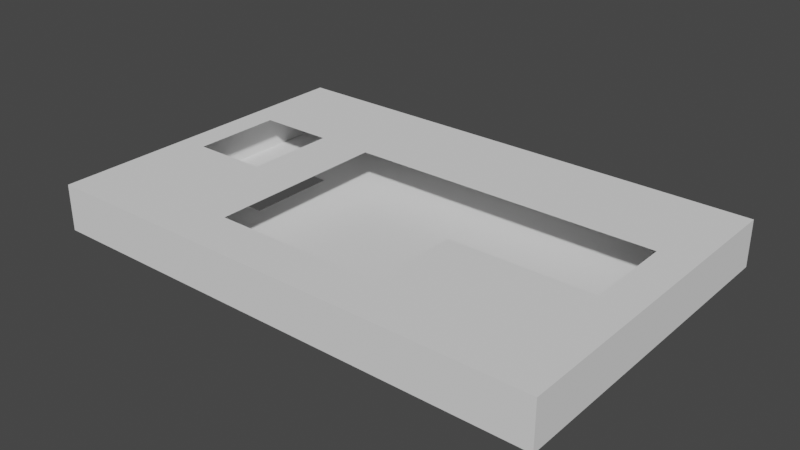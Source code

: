 # Source: untitled.blend  (saved by Blender 2.93.21; exported with 4.5.12 LTS)
import bpy
from mathutils import Matrix  # noqa: F401  (used for matrix-valued properties, if any)

bpy.ops.wm.read_factory_settings(use_empty=True)
scene = bpy.context.scene
scene.name = 'Scene'

# ---- collections
col_collection = bpy.data.collections.new('Collection'); scene.collection.children.link(col_collection)

# ---- world
world_world = bpy.data.worlds.new('World'); scene.world = world_world
world_world.use_nodes = True; world_world.node_tree.nodes.clear()
_N = world_world.node_tree.nodes; _L = world_world.node_tree.links
n0 = _N.new('ShaderNodeOutputWorld'); n0.name = 'World Output'; n0.location = (300, 300)
n1 = _N.new('ShaderNodeBackground'); n1.name = 'Background'; n1.location = (10, 300)
n1.inputs[0].default_value = (0.05088, 0.05088, 0.05088, 1.0)
_L.new(n1.outputs[0], n0.inputs[0])
n0.is_active_output = True
world_world.color = (0.05088, 0.05088, 0.05088)
world_world.use_sun_shadow = False
world_world.sun_shadow_jitter_overblur = 0.0

# ---- meshes
me_plane_003 = bpy.data.meshes.new('Plane.003')
me_plane_003.from_pydata([(-0.4, 13.35, -1.0), (-0.4, 13.35, 1.0), (0.4, 13.35, -1.0), (0.4, 13.35, 1.0), (0.4, 1.0, 1.0), (0.4, 1.0, -1.0), (0.4, -1.0, 1.0), (0.4, -1.0, -1.0), (-0.4, 1.0, 1.0), (-0.4, 1.0, -1.0), (-0.4, -1.0, 1.0), (-0.4, -1.0, -1.0), (-0.4, 4.941, 1.0), (0.4, 4.941, 1.0), (-0.4, 4.941, -1.0), (0.4, 4.941, -1.0), (0.4, 8.862, 1.0), (0.4, 8.862, -1.0), (-0.4, 8.862, 1.0), (-0.4, 8.862, -1.0), (-0.357, 13.35, -1.0), (-0.357, 13.35, 1.0), (-0.357, -1.0, 1.0), (-0.357, -1.0, -1.0), (-0.357, 1.0, 1.0), (-0.357, 1.0, -1.0), (-0.357, 4.941, -1.0), (-0.357, 4.941, 1.0), (-0.357, 8.862, -1.0), (-0.357, 8.862, 1.0), (-0.2389, 13.35, 1.0), (-0.2389, -1.0, -1.0), (-0.2389, 1.0, 1.0), (-0.2389, 4.941, 1.0), (-0.2389, 8.862, 1.0), (-0.2389, 13.35, -1.0), (-0.2389, -1.0, 1.0), (-0.2389, 1.0, -1.0), (-0.2389, 4.941, -1.0), (-0.2389, 8.862, -1.0), (-0.1505, 13.35, 1.0), (-0.1505, -1.0, -1.0), (-0.1505, 1.0, 1.0), (-0.1505, 4.941, 1.0), (-0.1505, 8.862, 1.0), (-0.1505, 13.35, -1.0), (-0.1505, -1.0, 1.0), (-0.1505, 1.0, -1.0), (-0.1505, 4.941, -1.0), (-0.1505, 8.862, -1.0), (0.1178, 13.35, 1.0), (0.1178, -1.0, -1.0), (0.1178, 1.0, 1.0), (0.1178, 4.941, 1.0), (0.1178, 8.862, 1.0), (0.1178, 13.35, -1.0), (0.1178, -1.0, 1.0), (0.1178, 1.0, -1.0), (0.1178, 4.941, -1.0), (0.1178, 8.862, -1.0), (0.3429, 13.35, 1.0), (0.3429, -1.0, -1.0), (0.3429, 1.0, 1.0), (0.3429, 4.941, 1.0), (0.3429, 8.862, 1.0), (0.3429, 13.35, -1.0), (0.3429, -1.0, 1.0), (0.3429, 1.0, -1.0), (0.3429, 4.941, -1.0), (0.3429, 8.862, -1.0)], [], [(29, 18, 1, 21), (18, 19, 0, 1), (17, 16, 3, 2), (65, 2, 3, 60), (24, 22, 10, 8), (67, 61, 7, 5), (23, 11, 10, 22), (5, 7, 6, 4), (69, 17, 2, 65), (11, 9, 8, 10), (67, 5, 15, 68), (5, 4, 13, 15), (8, 9, 14, 12), (24, 8, 12, 27), (68, 15, 17, 69), (15, 13, 16, 17), (12, 14, 19, 18), (27, 12, 18, 29), (14, 26, 28, 19), (32, 24, 27, 33), (9, 25, 26, 14), (19, 28, 20, 0), (31, 23, 22, 36), (9, 11, 23, 25), (32, 36, 22, 24), (0, 20, 21, 1), (34, 29, 21, 30), (44, 34, 30, 40), (42, 46, 36, 32), (41, 31, 36, 46), (42, 32, 33, 43), (43, 33, 34, 44), (13, 63, 64, 16), (25, 37, 38, 26), (28, 39, 35, 20), (25, 23, 31, 37), (20, 35, 30, 21), (51, 41, 46, 56), (52, 56, 46, 42), (54, 44, 40, 50), (38, 48, 49, 39), (37, 47, 48, 38), (39, 49, 45, 35), (37, 31, 41, 47), (35, 45, 40, 30), (64, 54, 50, 60), (62, 66, 56, 52), (61, 51, 56, 66), (62, 52, 53, 63), (48, 58, 59, 49), (47, 57, 58, 48), (49, 59, 55, 45), (47, 41, 51, 57), (45, 55, 50, 40), (4, 62, 63, 13), (7, 61, 66, 6), (4, 6, 66, 62), (16, 64, 60, 3), (58, 68, 69, 59), (59, 69, 65, 55), (57, 51, 61, 67), (55, 65, 60, 50)])
_uv = me_plane_003.uv_layers.new(name='UVMap')
_uv.uv.foreach_set('vector', [0.6116, 0.0, 0.625, 0.0, 0.625, 0.0, 0.6116, 0.0, 0.875, 0.75, 0.625, 0.75, 0.625, 0.75, 0.875, 0.75, 0.375, 0.75, 0.625, 0.75, 0.625, 0.75, 0.375, 0.75, 0.125, 0.7322, 0.125, 0.75, 0.375, 0.75, 0.375, 0.7322, 0.6116, 0.0, 0.6116, 0.25, 0.625, 0.25, 0.625, 0.0, 0.6072, 0.25, 0.6072, 0.5, 0.625, 0.5, 0.625, 0.25, 0.375, 0.7366, 0.375, 0.75, 0.625, 0.75, 0.625, 0.7366, 0.375, 0.75, 0.375, 1.0, 0.625, 1.0, 0.625, 0.75, 0.6072, 0.25, 0.625, 0.25, 0.625, 0.25, 0.6072, 0.25, 0.625, 0.5, 0.625, 0.75, 0.875, 0.75, 0.875, 0.5, 0.6072, 0.25, 0.625, 0.25, 0.625, 0.25, 0.6072, 0.25, 0.375, 0.75, 0.625, 0.75, 0.625, 0.75, 0.375, 0.75, 0.875, 0.75, 0.625, 0.75, 0.625, 0.75, 0.875, 0.75, 0.6116, 0.0, 0.625, 0.0, 0.625, 0.0, 0.6116, 0.0, 0.6072, 0.25, 0.625, 0.25, 0.625, 0.25, 0.6072, 0.25, 0.375, 0.75, 0.625, 0.75, 0.625, 0.75, 0.375, 0.75, 0.875, 0.75, 0.625, 0.75, 0.625, 0.75, 0.875, 0.75, 0.6116, 0.0, 0.625, 0.0, 0.625, 0.0, 0.6116, 0.0, 0.375, 0.25, 0.3884, 0.25, 0.3884, 0.25, 0.375, 0.25, 0.5747, 0.0, 0.6116, 0.0, 0.6116, 0.0, 0.5747, 0.0, 0.375, 0.25, 0.3884, 0.25, 0.3884, 0.25, 0.375, 0.25, 0.375, 0.25, 0.3884, 0.25, 0.3884, 0.25, 0.375, 0.25, 0.375, 0.6997, 0.375, 0.7366, 0.625, 0.7366, 0.625, 0.6997, 0.375, 0.25, 0.375, 0.5, 0.3884, 0.5, 0.3884, 0.25, 0.5747, 0.0, 0.5747, 0.25, 0.6116, 0.25, 0.6116, 0.0, 0.125, 0.5, 0.125, 0.5134, 0.375, 0.5134, 0.375, 0.5, 0.5747, 0.0, 0.6116, 0.0, 0.6116, 0.0, 0.5747, 0.0, 0.547, 0.0, 0.5747, 0.0, 0.5747, 0.0, 0.547, 0.0, 0.547, 0.0, 0.547, 0.25, 0.5747, 0.25, 0.5747, 0.0, 0.375, 0.672, 0.375, 0.6997, 0.625, 0.6997, 0.625, 0.672, 0.547, 0.0, 0.5747, 0.0, 0.5747, 0.0, 0.547, 0.0, 0.547, 0.0, 0.5747, 0.0, 0.5747, 0.0, 0.547, 0.0, 0.375, 0.0, 0.3928, 0.0, 0.3928, 0.0, 0.375, 0.0, 0.3884, 0.25, 0.4253, 0.25, 0.4253, 0.25, 0.3884, 0.25, 0.3884, 0.25, 0.4253, 0.25, 0.4253, 0.25, 0.3884, 0.25, 0.3884, 0.25, 0.3884, 0.5, 0.4253, 0.5, 0.4253, 0.25, 0.125, 0.5134, 0.125, 0.5503, 0.375, 0.5503, 0.375, 0.5134, 0.375, 0.5882, 0.375, 0.672, 0.625, 0.672, 0.625, 0.5882, 0.4632, 0.0, 0.4632, 0.25, 0.547, 0.25, 0.547, 0.0, 0.4632, 0.0, 0.547, 0.0, 0.547, 0.0, 0.4632, 0.0, 0.4253, 0.25, 0.453, 0.25, 0.453, 0.25, 0.4253, 0.25, 0.4253, 0.25, 0.453, 0.25, 0.453, 0.25, 0.4253, 0.25, 0.4253, 0.25, 0.453, 0.25, 0.453, 0.25, 0.4253, 0.25, 0.4253, 0.25, 0.4253, 0.5, 0.453, 0.5, 0.453, 0.25, 0.125, 0.5503, 0.125, 0.578, 0.375, 0.578, 0.375, 0.5503, 0.3928, 0.0, 0.4632, 0.0, 0.4632, 0.0, 0.3928, 0.0, 0.3928, 0.0, 0.3928, 0.25, 0.4632, 0.25, 0.4632, 0.0, 0.375, 0.5178, 0.375, 0.5882, 0.625, 0.5882, 0.625, 0.5178, 0.3928, 0.0, 0.4632, 0.0, 0.4632, 0.0, 0.3928, 0.0, 0.453, 0.25, 0.5368, 0.25, 0.5368, 0.25, 0.453, 0.25, 0.453, 0.25, 0.5368, 0.25, 0.5368, 0.25, 0.453, 0.25, 0.453, 0.25, 0.5368, 0.25, 0.5368, 0.25, 0.453, 0.25, 0.453, 0.25, 0.453, 0.5, 0.5368, 0.5, 0.5368, 0.25, 0.125, 0.578, 0.125, 0.6618, 0.375, 0.6618, 0.375, 0.578, 0.375, 0.0, 0.3928, 0.0, 0.3928, 0.0, 0.375, 0.0, 0.375, 0.5, 0.375, 0.5178, 0.625, 0.5178, 0.625, 0.5, 0.375, 0.0, 0.375, 0.25, 0.3928, 0.25, 0.3928, 0.0, 0.375, 0.0, 0.3928, 0.0, 0.3928, 0.0, 0.375, 0.0, 0.5368, 0.25, 0.6072, 0.25, 0.6072, 0.25, 0.5368, 0.25, 0.5368, 0.25, 0.6072, 0.25, 0.6072, 0.25, 0.5368, 0.25, 0.5368, 0.25, 0.5368, 0.5, 0.6072, 0.5, 0.6072, 0.25, 0.125, 0.6618, 0.125, 0.7322, 0.375, 0.7322, 0.375, 0.6618])
me_plane_003.use_remesh_fix_poles = True
me_plane_003.use_remesh_preserve_attributes = False
me_plane_003.update()

# ---- objects
ob_plane = bpy.data.objects.new('Plane', me_plane_003)

# ---- transforms, parenting, visibility, modifiers, constraints
ob_plane.location = (0.0, 0.0, 0.0)
ob_plane.scale = (23.82, 0.8684, 0.8684)

# ---- collection membership
col_collection.objects.link(ob_plane)

# ---- scene / render settings (as saved in the file)
scene.frame_start = 1; scene.frame_end = 250; scene.frame_set(63)
scene.render.engine = 'BLENDER_EEVEE_NEXT'
scene.cycles.use_denoising = False
scene.cycles.samples = 128
scene.cycles.sampling_pattern = 'TABULATED_SOBOL'
scene.cycles.use_adaptive_sampling = False
scene.cycles.use_light_tree = False
scene.view_settings.view_transform = 'Filmic'
bpy.context.view_layer.update()

# ---- added for rendering (the .blend has no active camera and no usable light): camera, sun
cam_auto = bpy.data.cameras.new('AutoCamera')
cam_auto.lens = 50.0
cam_auto.sensor_width = 36.0
cam_auto.clip_end = 1000.0
ob_auto_camera = bpy.data.objects.new('AutoCamera', cam_auto)
scene.collection.objects.link(ob_auto_camera)
ob_auto_camera.location = (21.1271, -19.9908, 16.9017)
ob_auto_camera.rotation_euler = (1.09748, -7.21219e-08, 0.694738)
scene.camera = ob_auto_camera
light_auto_sun = bpy.data.lights.new('AutoSun', 'SUN')
light_auto_sun.energy = 3.0
light_auto_sun.angle = 0.0523599
ob_auto_sun = bpy.data.objects.new('AutoSun', light_auto_sun)
scene.collection.objects.link(ob_auto_sun)
ob_auto_sun.rotation_euler = (0.872665, 0.174533, 0.523599)
bpy.context.view_layer.update()
